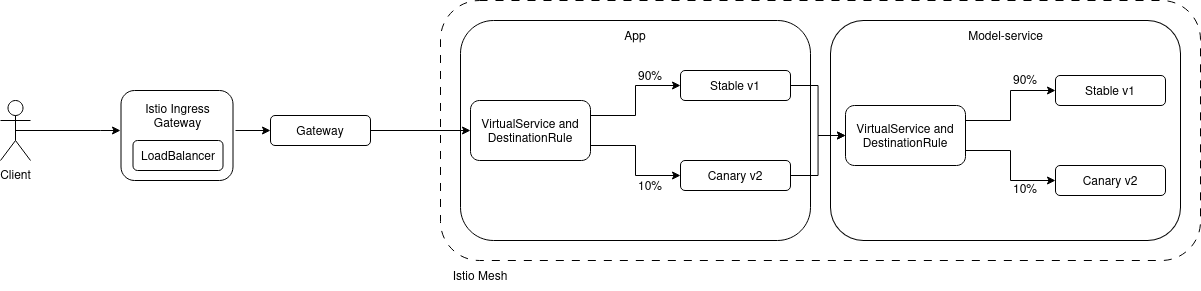

The diagram above was exported from draw.io. Its source (the exported page's mxGraphModel, read from the mxfile embedded in the PNG):
<mxGraphModel dx="1511" dy="883" grid="1" gridSize="10" guides="1" tooltips="1" connect="1" arrows="1" fold="1" page="1" pageScale="1" pageWidth="850" pageHeight="1100" math="0" shadow="0">
  <root>
    <mxCell id="0" />
    <mxCell id="1" parent="0" />
    <mxCell id="p2N_gDWvX3fpOv0Cs3g_-21" parent="1" style="rounded=1;whiteSpace=wrap;html=1;" value="" vertex="1">
      <mxGeometry height="220" width="350" x="880" y="220" as="geometry" />
    </mxCell>
    <mxCell id="p2N_gDWvX3fpOv0Cs3g_-7" parent="1" style="rounded=1;whiteSpace=wrap;html=1;dashed=1;dashPattern=8 8;fillColor=none;" value="" vertex="1">
      <mxGeometry height="260" width="760" x="490" y="200" as="geometry" />
    </mxCell>
    <mxCell id="p2N_gDWvX3fpOv0Cs3g_-10" parent="1" style="rounded=1;whiteSpace=wrap;html=1;" value="" vertex="1">
      <mxGeometry height="220" width="350" x="510" y="220" as="geometry" />
    </mxCell>
    <mxCell id="p2N_gDWvX3fpOv0Cs3g_-3" parent="1" style="rounded=1;whiteSpace=wrap;html=1;" value="" vertex="1">
      <mxGeometry height="90" width="112" x="170.5" y="290" as="geometry" />
    </mxCell>
    <mxCell id="p2N_gDWvX3fpOv0Cs3g_-36" edge="1" parent="1" source="p2N_gDWvX3fpOv0Cs3g_-1" style="edgeStyle=orthogonalEdgeStyle;rounded=0;orthogonalLoop=1;jettySize=auto;html=1;exitX=0.5;exitY=0.5;exitDx=0;exitDy=0;exitPerimeter=0;entryX=0;entryY=1;entryDx=0;entryDy=0;" target="p2N_gDWvX3fpOv0Cs3g_-4">
      <mxGeometry relative="1" as="geometry">
        <Array as="points">
          <mxPoint x="150" y="330" />
          <mxPoint x="150" y="330" />
        </Array>
      </mxGeometry>
    </mxCell>
    <mxCell id="p2N_gDWvX3fpOv0Cs3g_-1" parent="1" style="shape=umlActor;verticalLabelPosition=bottom;verticalAlign=top;html=1;outlineConnect=0;" value="&lt;div&gt;Client&lt;/div&gt;" vertex="1">
      <mxGeometry height="60" width="30" x="50" y="300" as="geometry" />
    </mxCell>
    <mxCell id="p2N_gDWvX3fpOv0Cs3g_-2" parent="1" style="rounded=1;whiteSpace=wrap;html=1;" value="LoadBalancer" vertex="1">
      <mxGeometry height="30" width="90" x="182.5" y="340" as="geometry" />
    </mxCell>
    <mxCell id="p2N_gDWvX3fpOv0Cs3g_-12" edge="1" parent="1" source="p2N_gDWvX3fpOv0Cs3g_-4" style="edgeStyle=orthogonalEdgeStyle;rounded=0;orthogonalLoop=1;jettySize=auto;html=1;exitX=1;exitY=1;exitDx=0;exitDy=0;entryX=0;entryY=0.5;entryDx=0;entryDy=0;" target="p2N_gDWvX3fpOv0Cs3g_-6">
      <mxGeometry relative="1" as="geometry" />
    </mxCell>
    <mxCell id="p2N_gDWvX3fpOv0Cs3g_-4" parent="1" style="text;html=1;whiteSpace=wrap;strokeColor=none;fillColor=none;align=center;verticalAlign=middle;rounded=0;" value="Istio Ingress Gateway" vertex="1">
      <mxGeometry height="30" width="115" x="170" y="300" as="geometry" />
    </mxCell>
    <mxCell id="p2N_gDWvX3fpOv0Cs3g_-6" parent="1" style="rounded=1;whiteSpace=wrap;html=1;" value="Gateway" vertex="1">
      <mxGeometry height="30" width="100" x="320" y="315" as="geometry" />
    </mxCell>
    <mxCell id="p2N_gDWvX3fpOv0Cs3g_-8" parent="1" style="text;html=1;whiteSpace=wrap;strokeColor=none;fillColor=none;align=center;verticalAlign=middle;rounded=0;" value="Istio Mesh" vertex="1">
      <mxGeometry height="30" width="60" x="500" y="460" as="geometry" />
    </mxCell>
    <mxCell id="p2N_gDWvX3fpOv0Cs3g_-11" parent="1" style="text;html=1;whiteSpace=wrap;strokeColor=none;fillColor=none;align=center;verticalAlign=middle;rounded=0;" value="App" vertex="1">
      <mxGeometry height="30" width="60" x="655" y="220" as="geometry" />
    </mxCell>
    <mxCell id="p2N_gDWvX3fpOv0Cs3g_-14" edge="1" parent="1" source="p2N_gDWvX3fpOv0Cs3g_-6" style="edgeStyle=orthogonalEdgeStyle;rounded=0;orthogonalLoop=1;jettySize=auto;html=1;exitX=1;exitY=0.5;exitDx=0;exitDy=0;entryX=0;entryY=0.5;entryDx=0;entryDy=0;" target="p2N_gDWvX3fpOv0Cs3g_-15">
      <mxGeometry relative="1" as="geometry" />
    </mxCell>
    <mxCell id="p2N_gDWvX3fpOv0Cs3g_-19" edge="1" parent="1" source="p2N_gDWvX3fpOv0Cs3g_-15" style="edgeStyle=orthogonalEdgeStyle;rounded=0;orthogonalLoop=1;jettySize=auto;html=1;exitX=1;exitY=0.25;exitDx=0;exitDy=0;" target="p2N_gDWvX3fpOv0Cs3g_-16">
      <mxGeometry relative="1" as="geometry" />
    </mxCell>
    <mxCell id="p2N_gDWvX3fpOv0Cs3g_-20" edge="1" parent="1" source="p2N_gDWvX3fpOv0Cs3g_-15" style="edgeStyle=orthogonalEdgeStyle;rounded=0;orthogonalLoop=1;jettySize=auto;html=1;exitX=1;exitY=0.75;exitDx=0;exitDy=0;" target="p2N_gDWvX3fpOv0Cs3g_-17">
      <mxGeometry relative="1" as="geometry" />
    </mxCell>
    <mxCell id="p2N_gDWvX3fpOv0Cs3g_-15" parent="1" style="rounded=1;whiteSpace=wrap;html=1;" value="VirtualService and DestinationRule" vertex="1">
      <mxGeometry height="60" width="120" x="520" y="300" as="geometry" />
    </mxCell>
    <mxCell id="p2N_gDWvX3fpOv0Cs3g_-28" edge="1" parent="1" source="p2N_gDWvX3fpOv0Cs3g_-16" style="edgeStyle=orthogonalEdgeStyle;rounded=0;orthogonalLoop=1;jettySize=auto;html=1;exitX=1;exitY=0.5;exitDx=0;exitDy=0;entryX=0;entryY=0.5;entryDx=0;entryDy=0;" target="p2N_gDWvX3fpOv0Cs3g_-25">
      <mxGeometry relative="1" as="geometry" />
    </mxCell>
    <mxCell id="p2N_gDWvX3fpOv0Cs3g_-16" parent="1" style="rounded=1;whiteSpace=wrap;html=1;" value="Stable v1" vertex="1">
      <mxGeometry height="30" width="110" x="730" y="270" as="geometry" />
    </mxCell>
    <mxCell id="p2N_gDWvX3fpOv0Cs3g_-30" edge="1" parent="1" source="p2N_gDWvX3fpOv0Cs3g_-17" style="edgeStyle=orthogonalEdgeStyle;rounded=0;orthogonalLoop=1;jettySize=auto;html=1;exitX=1;exitY=0.5;exitDx=0;exitDy=0;" target="p2N_gDWvX3fpOv0Cs3g_-25">
      <mxGeometry relative="1" as="geometry" />
    </mxCell>
    <mxCell id="p2N_gDWvX3fpOv0Cs3g_-17" parent="1" style="rounded=1;whiteSpace=wrap;html=1;" value="&lt;div&gt;Canary v2&lt;/div&gt;" vertex="1">
      <mxGeometry height="30" width="110" x="730" y="360" as="geometry" />
    </mxCell>
    <mxCell id="p2N_gDWvX3fpOv0Cs3g_-22" parent="1" style="text;html=1;whiteSpace=wrap;strokeColor=none;fillColor=none;align=center;verticalAlign=middle;rounded=0;" value="Model-service" vertex="1">
      <mxGeometry height="30" width="85" x="1012.5" y="220" as="geometry" />
    </mxCell>
    <mxCell id="p2N_gDWvX3fpOv0Cs3g_-23" parent="1" style="text;html=1;whiteSpace=wrap;strokeColor=none;fillColor=none;align=center;verticalAlign=middle;rounded=0;" value="90%" vertex="1">
      <mxGeometry height="30" width="60" x="670" y="260" as="geometry" />
    </mxCell>
    <mxCell id="p2N_gDWvX3fpOv0Cs3g_-24" parent="1" style="text;html=1;whiteSpace=wrap;strokeColor=none;fillColor=none;align=center;verticalAlign=middle;rounded=0;" value="10%" vertex="1">
      <mxGeometry height="30" width="60" x="670" y="370" as="geometry" />
    </mxCell>
    <mxCell id="p2N_gDWvX3fpOv0Cs3g_-32" edge="1" parent="1" source="p2N_gDWvX3fpOv0Cs3g_-25" style="edgeStyle=orthogonalEdgeStyle;rounded=0;orthogonalLoop=1;jettySize=auto;html=1;exitX=1;exitY=0.25;exitDx=0;exitDy=0;" target="p2N_gDWvX3fpOv0Cs3g_-26">
      <mxGeometry relative="1" as="geometry" />
    </mxCell>
    <mxCell id="p2N_gDWvX3fpOv0Cs3g_-33" edge="1" parent="1" source="p2N_gDWvX3fpOv0Cs3g_-25" style="edgeStyle=orthogonalEdgeStyle;rounded=0;orthogonalLoop=1;jettySize=auto;html=1;exitX=1;exitY=0.75;exitDx=0;exitDy=0;entryX=0;entryY=0.5;entryDx=0;entryDy=0;" target="p2N_gDWvX3fpOv0Cs3g_-27">
      <mxGeometry relative="1" as="geometry" />
    </mxCell>
    <mxCell id="p2N_gDWvX3fpOv0Cs3g_-25" parent="1" style="rounded=1;whiteSpace=wrap;html=1;" value="VirtualService and DestinationRule" vertex="1">
      <mxGeometry height="60" width="120" x="895" y="305" as="geometry" />
    </mxCell>
    <mxCell id="p2N_gDWvX3fpOv0Cs3g_-26" parent="1" style="rounded=1;whiteSpace=wrap;html=1;" value="Stable v1" vertex="1">
      <mxGeometry height="30" width="110" x="1105" y="275" as="geometry" />
    </mxCell>
    <mxCell id="p2N_gDWvX3fpOv0Cs3g_-27" parent="1" style="rounded=1;whiteSpace=wrap;html=1;" value="&lt;div&gt;Canary v2&lt;/div&gt;" vertex="1">
      <mxGeometry height="30" width="110" x="1105" y="365" as="geometry" />
    </mxCell>
    <mxCell id="p2N_gDWvX3fpOv0Cs3g_-34" parent="1" style="text;html=1;whiteSpace=wrap;strokeColor=none;fillColor=none;align=center;verticalAlign=middle;rounded=0;" value="90%" vertex="1">
      <mxGeometry height="30" width="60" x="1045" y="264" as="geometry" />
    </mxCell>
    <mxCell id="p2N_gDWvX3fpOv0Cs3g_-35" parent="1" style="text;html=1;whiteSpace=wrap;strokeColor=none;fillColor=none;align=center;verticalAlign=middle;rounded=0;" value="10%" vertex="1">
      <mxGeometry height="30" width="60" x="1045" y="373" as="geometry" />
    </mxCell>
  </root>
</mxGraphModel>